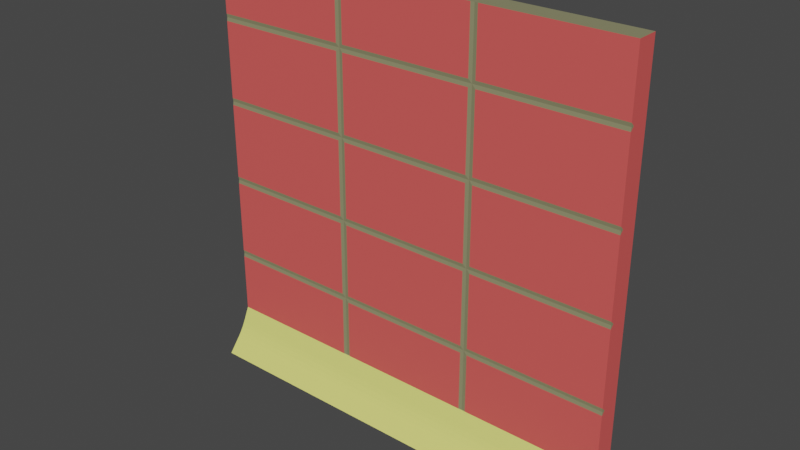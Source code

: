 # Source: wall.blend  (saved by Blender 3.2.14; exported with 4.5.12 LTS)
import bpy
from mathutils import Matrix  # noqa: F401  (used for matrix-valued properties, if any)

bpy.ops.wm.read_factory_settings(use_empty=True)
scene = bpy.context.scene
scene.name = 'Scene'

# ---- collections
col_collection = bpy.data.collections.new('Collection'); scene.collection.children.link(col_collection)

# ---- materials (node trees are filled in below, after node groups)
mat_material_001 = bpy.data.materials.new('Material.001')
mat_material_001.use_transparent_shadow = False
mat_material_002 = bpy.data.materials.new('Material.002')
mat_material_002.use_transparent_shadow = False
mat_material_003 = bpy.data.materials.new('Material.003')
mat_material_003.use_transparent_shadow = False

# ---- material node trees
mat_material_001.use_nodes = True; mat_material_001.node_tree.nodes.clear()
_N = mat_material_001.node_tree.nodes; _L = mat_material_001.node_tree.links
n0 = _N.new('ShaderNodeBsdfPrincipled'); n0.name = 'Principled BSDF'; n0.location = (10, 300)
n0.distribution = 'GGX'
n0.subsurface_method = 'RANDOM_WALK_SKIN'
n0.inputs[0].default_value = (0.8, 0.1077, 0.1007, 1.0)
n0.inputs[3].default_value = 1.45
n0.inputs[27].default_value = (0.0, 0.0, 0.0, 1.0)
n0.inputs[28].default_value = 1.0
n1 = _N.new('ShaderNodeOutputMaterial'); n1.name = 'Material Output'; n1.location = (300, 300)
_L.new(n0.outputs[0], n1.inputs[0])
n1.is_active_output = True
mat_material_002.use_nodes = True; mat_material_002.node_tree.nodes.clear()
_N = mat_material_002.node_tree.nodes; _L = mat_material_002.node_tree.links
n0 = _N.new('ShaderNodeBsdfPrincipled'); n0.name = 'Principled BSDF'; n0.location = (10, 300)
n0.distribution = 'GGX'
n0.subsurface_method = 'RANDOM_WALK_SKIN'
n0.inputs[0].default_value = (0.2668, 0.2619, 0.143, 1.0)
n0.inputs[3].default_value = 1.45
n0.inputs[27].default_value = (0.0, 0.0, 0.0, 1.0)
n0.inputs[28].default_value = 1.0
n1 = _N.new('ShaderNodeOutputMaterial'); n1.name = 'Material Output'; n1.location = (300, 300)
_L.new(n0.outputs[0], n1.inputs[0])
n1.is_active_output = True
mat_material_003.use_nodes = True; mat_material_003.node_tree.nodes.clear()
_N = mat_material_003.node_tree.nodes; _L = mat_material_003.node_tree.links
n0 = _N.new('ShaderNodeBsdfPrincipled'); n0.name = 'Principled BSDF'; n0.location = (10, 300)
n0.distribution = 'GGX'
n0.subsurface_method = 'RANDOM_WALK_SKIN'
n0.inputs[0].default_value = (0.7822, 0.8, 0.1952, 1.0)
n0.inputs[3].default_value = 1.45
n0.inputs[27].default_value = (0.0, 0.0, 0.0, 1.0)
n0.inputs[28].default_value = 1.0
n1 = _N.new('ShaderNodeOutputMaterial'); n1.name = 'Material Output'; n1.location = (300, 300)
_L.new(n0.outputs[0], n1.inputs[0])
n1.is_active_output = True

# ---- world
world_world = bpy.data.worlds.new('World'); scene.world = world_world
world_world.use_nodes = True; world_world.node_tree.nodes.clear()
_N = world_world.node_tree.nodes; _L = world_world.node_tree.links
n0 = _N.new('ShaderNodeOutputWorld'); n0.name = 'World Output'; n0.location = (300, 300)
n1 = _N.new('ShaderNodeBackground'); n1.name = 'Background'; n1.location = (10, 300)
n1.inputs[0].default_value = (0.05088, 0.05088, 0.05088, 1.0)
_L.new(n1.outputs[0], n0.inputs[0])
n0.is_active_output = True
world_world.color = (0.05088, 0.05088, 0.05088)
world_world.use_sun_shadow = False
world_world.sun_shadow_jitter_overblur = 0.0

# ---- meshes
me_cube_001 = bpy.data.meshes.new('Cube.001')
me_cube_001.from_pydata([(-4.243, 0.2154, -1.256), (-4.243, 0.2154, 7.23), (-4.243, -0.2154, -1.256), (-4.243, -0.2154, 7.23), (4.243, 0.2154, -1.256), (4.243, 0.2154, 7.23), (4.243, -0.2154, -1.256), (4.243, -0.2154, 7.23), (-4.243, 0.2154, -0.3932), (-4.243, -0.2154, -0.3932), (4.243, -0.2154, -0.3932), (4.243, 0.2154, -0.3932), (-4.243, -0.2136, -0.3744), (-4.243, -0.7684, -1.256), (4.243, -0.7684, -1.256), (4.243, -0.2136, -0.3744), (-4.243, -0.2154, -0.8247), (4.243, -0.2154, -0.8247), (4.243, 0.2154, -0.8247), (-4.243, 0.2154, -0.8247), (-4.243, -0.3561, -0.6882), (-4.243, -0.5125, -0.9411), (-4.243, -0.2681, -0.8247), (-4.243, -0.3997, -0.7721), (-4.243, -0.457, -0.8646), (4.243, -0.5125, -0.9411), (4.243, -0.3561, -0.6882), (4.243, -0.2681, -0.8247), (4.243, -0.457, -0.8646), (4.243, -0.3997, -0.7721), (-4.243, 0.2154, 0.92), (-4.243, 0.2154, 2.586), (-4.243, 0.2154, 4.251), (-4.243, 0.2154, 5.917), (4.243, 0.2154, 5.917), (4.243, 0.2154, 4.251), (4.243, 0.2154, 2.586), (4.243, 0.2154, 0.92), (1.414, -0.2154, -1.256), (-1.414, -0.2154, -1.256), (-1.414, 0.2154, -1.256), (1.414, 0.2154, -1.256), (1.414, 0.2154, 7.23), (-1.414, 0.2154, 7.23), (1.414, 0.2154, -0.3932), (-1.414, 0.2154, -0.3932), (1.414, -0.7684, -1.256), (-1.414, -0.7684, -1.256), (-1.414, -0.2136, -0.3744), (1.414, -0.2136, -0.3744), (1.414, 0.2154, -0.8247), (-1.414, 0.2154, -0.8247), (-1.414, -0.3561, -0.6882), (1.414, -0.3561, -0.6882), (1.414, -0.3997, -0.7721), (-1.414, -0.3997, -0.7721), (1.414, -0.457, -0.8646), (-1.414, -0.457, -0.8646), (1.414, -0.5125, -0.9411), (-1.414, -0.5125, -0.9411), (1.414, 0.2154, 0.92), (-1.414, 0.2154, 0.92), (1.414, 0.2154, 2.586), (-1.414, 0.2154, 2.586), (1.414, 0.2154, 4.251), (-1.414, 0.2154, 4.251), (1.414, 0.2154, 5.917), (-1.414, 0.2154, 5.917), (-4.243, -0.2154, 5.988), (-4.243, -0.2154, 5.846), (-4.243, -0.1441, 5.917), (-4.243, -0.2053, 5.917), (-4.243, -0.2154, 4.323), (-4.243, -0.2154, 4.18), (-4.243, -0.1441, 4.251), (-4.243, -0.2053, 4.251), (-4.243, -0.2154, 2.657), (-4.243, -0.2154, 2.514), (-4.243, -0.1441, 2.586), (-4.243, -0.2053, 2.586), (-4.243, -0.2154, 0.9913), (-4.243, -0.2154, 0.8487), (-4.243, -0.1441, 0.92), (-4.243, -0.2053, 0.92), (4.243, -0.2154, 5.846), (4.243, -0.2154, 5.988), (4.243, -0.1441, 5.917), (4.243, -0.2053, 5.917), (4.243, -0.2154, 4.18), (4.243, -0.2154, 4.323), (4.243, -0.1441, 4.251), (4.243, -0.2053, 4.251), (4.243, -0.2154, 2.514), (4.243, -0.2154, 2.657), (4.243, -0.1441, 2.586), (4.243, -0.2053, 2.586), (4.243, -0.2154, 0.8487), (4.243, -0.2154, 0.9913), (4.243, -0.1441, 0.92), (4.243, -0.2053, 0.92), (-1.343, -0.2154, 7.23), (-1.486, -0.2154, 7.23), (-1.414, -0.1441, 7.23), (-1.414, -0.2053, 7.23), (1.486, -0.2154, 7.23), (1.343, -0.2154, 7.23), (1.414, -0.1441, 7.23), (1.414, -0.2053, 7.23), (-1.486, -0.2154, -0.3932), (-1.343, -0.2154, -0.3932), (-1.414, -0.2136, -0.3745), (-1.414, -0.2053, -0.3932), (1.343, -0.2154, -0.3932), (1.486, -0.2154, -0.3932), (1.414, -0.2136, -0.3745), (1.414, -0.2053, -0.3932), (-1.486, -0.2154, 0.8487), (-1.486, -0.2154, 0.9913), (-1.343, -0.2154, 0.9913), (-1.343, -0.2154, 0.8487), (-1.486, -0.2053, 0.92), (-1.414, -0.2053, 0.92), (-1.414, -0.2053, 0.9913), (-1.343, -0.2053, 0.92), (-1.414, -0.2053, 0.8487), (1.486, -0.2154, 0.8487), (1.343, -0.2154, 0.8487), (1.343, -0.2154, 0.9913), (1.486, -0.2154, 0.9913), (1.414, -0.2053, 0.8487), (1.414, -0.2053, 0.92), (1.343, -0.2053, 0.92), (1.414, -0.2053, 0.9913), (1.486, -0.2053, 0.92), (-1.486, -0.2154, 2.514), (-1.486, -0.2154, 2.657), (-1.343, -0.2154, 2.657), (-1.343, -0.2154, 2.514), (-1.486, -0.2053, 2.586), (-1.414, -0.2053, 2.586), (-1.414, -0.2053, 2.657), (-1.343, -0.2053, 2.586), (-1.414, -0.2053, 2.514), (1.486, -0.2154, 2.514), (1.343, -0.2154, 2.514), (1.343, -0.2154, 2.657), (1.486, -0.2154, 2.657), (1.414, -0.2053, 2.514), (1.414, -0.2053, 2.586), (1.343, -0.2053, 2.586), (1.414, -0.2053, 2.657), (1.486, -0.2053, 2.586), (-1.486, -0.2154, 4.18), (-1.486, -0.2154, 4.323), (-1.343, -0.2154, 4.323), (-1.343, -0.2154, 4.18), (-1.486, -0.2053, 4.251), (-1.414, -0.2053, 4.251), (-1.414, -0.2053, 4.323), (-1.343, -0.2053, 4.251), (-1.414, -0.2053, 4.18), (1.486, -0.2154, 4.18), (1.343, -0.2154, 4.18), (1.343, -0.2154, 4.323), (1.486, -0.2154, 4.323), (1.414, -0.2053, 4.18), (1.414, -0.2053, 4.251), (1.343, -0.2053, 4.251), (1.414, -0.2053, 4.323), (1.486, -0.2053, 4.251), (-1.486, -0.2154, 5.988), (-1.343, -0.2154, 5.988), (-1.343, -0.2154, 5.846), (-1.486, -0.2154, 5.846), (-1.414, -0.2053, 5.988), (-1.414, -0.2053, 5.917), (-1.343, -0.2053, 5.917), (-1.414, -0.2053, 5.846), (-1.486, -0.2053, 5.917), (1.486, -0.2154, 5.988), (1.486, -0.2154, 5.846), (1.343, -0.2154, 5.846), (1.343, -0.2154, 5.988), (1.486, -0.2053, 5.917), (1.414, -0.2053, 5.917), (1.414, -0.2053, 5.846), (1.343, -0.2053, 5.917), (1.414, -0.2053, 5.988)], [], [(72, 153, 173, 69), (146, 93, 88, 161), (164, 89, 84, 180), (67, 33, 1, 43), (38, 41, 4, 6), (171, 182, 105, 100), (51, 19, 8, 45), (17, 18, 11, 10), (10, 15, 26, 27, 17), (19, 16, 9, 8), (16, 22, 20, 12, 9), (39, 47, 13, 2), (118, 127, 144, 137), (17, 27, 25, 14, 6), (53, 26, 15, 49), (2, 13, 21, 22, 16), (0, 2, 16, 19), (6, 4, 18, 17), (40, 0, 19, 51), (20, 22, 23), (23, 22, 24), (24, 22, 21), (25, 27, 28), (28, 27, 29), (29, 27, 26), (53, 54, 29, 26), (54, 56, 28, 29), (56, 58, 25, 28), (46, 14, 25, 58), (45, 8, 30, 61), (61, 30, 31, 63), (63, 31, 32, 65), (65, 32, 33, 67), (102, 43, 1, 3, 101), (113, 10, 96, 125), (128, 97, 92, 143), (179, 85, 7, 104), (10, 11, 37, 98, 96), (98, 37, 36, 94, 92, 97), (94, 36, 35, 90, 88, 93), (90, 35, 34, 86, 84, 89), (86, 34, 5, 7, 85), (9, 108, 116, 81), (80, 117, 134, 77), (33, 70, 68, 3, 1), (76, 135, 152, 73), (31, 78, 76, 73, 74, 32), (154, 163, 181, 172), (30, 82, 80, 77, 78, 31), (136, 145, 162, 155), (8, 9, 81, 82, 30), (114, 49, 15, 10, 113), (35, 64, 66, 34), (64, 65, 67, 66), (36, 62, 64, 35), (62, 63, 65, 64), (37, 60, 62, 36), (60, 61, 63, 62), (11, 44, 60, 37), (44, 45, 61, 60), (13, 47, 59, 21), (47, 46, 58, 59), (24, 21, 59, 57), (57, 59, 58, 56), (23, 24, 57, 55), (55, 57, 56, 54), (20, 23, 55, 52), (52, 55, 54, 53), (4, 41, 50, 18), (41, 40, 51, 50), (20, 52, 48, 12), (52, 53, 49, 48), (110, 48, 49, 114, 112, 109), (109, 112, 126, 119), (6, 14, 46, 38), (38, 46, 47, 39), (18, 50, 44, 11), (50, 51, 45, 44), (9, 12, 48, 110, 108), (7, 5, 42, 106, 104), (2, 0, 40, 39), (39, 40, 41, 38), (34, 66, 42, 5), (66, 67, 43, 42), (32, 74, 72, 69, 70, 33), (106, 42, 43, 102, 100, 105), (68, 70, 71), (71, 70, 69), (72, 74, 75), (75, 74, 73), (76, 78, 79), (79, 78, 77), (80, 82, 83), (83, 82, 81), (84, 86, 87), (87, 86, 85), (88, 90, 91), (91, 90, 89), (92, 94, 95), (95, 94, 93), (96, 98, 99), (99, 98, 97), (100, 102, 103), (103, 102, 101), (104, 106, 107), (107, 106, 105), (108, 110, 111), (111, 110, 109), (112, 114, 115), (115, 114, 113), (116, 124, 121, 120), (117, 120, 121, 122), (118, 122, 121, 123), (119, 123, 121, 124), (125, 133, 130, 129), (126, 129, 130, 131), (127, 131, 130, 132), (128, 132, 130, 133), (134, 142, 139, 138), (135, 138, 139, 140), (136, 140, 139, 141), (137, 141, 139, 142), (143, 151, 148, 147), (144, 147, 148, 149), (145, 149, 148, 150), (146, 150, 148, 151), (152, 160, 157, 156), (153, 156, 157, 158), (154, 158, 157, 159), (155, 159, 157, 160), (161, 169, 166, 165), (162, 165, 166, 167), (163, 167, 166, 168), (164, 168, 166, 169), (170, 178, 175, 174), (171, 174, 175, 176), (172, 176, 175, 177), (173, 177, 175, 178), (179, 187, 184, 183), (180, 183, 184, 185), (181, 185, 184, 186), (182, 186, 184, 187), (128, 133, 99, 97), (133, 125, 96, 99), (146, 151, 95, 93), (151, 143, 92, 95), (164, 169, 91, 89), (169, 161, 88, 91), (179, 183, 87, 85), (183, 180, 84, 87), (80, 83, 120, 117), (83, 81, 116, 120), (118, 123, 131, 127), (123, 119, 126, 131), (76, 79, 138, 135), (79, 77, 134, 138), (136, 141, 149, 145), (141, 137, 144, 149), (72, 75, 156, 153), (75, 73, 152, 156), (154, 159, 167, 163), (159, 155, 162, 167), (68, 71, 178, 170), (71, 69, 173, 178), (171, 176, 186, 182), (176, 172, 181, 186), (172, 177, 158, 154), (177, 173, 153, 158), (180, 185, 168, 164), (185, 181, 163, 168), (155, 160, 140, 136), (160, 152, 135, 140), (161, 165, 150, 146), (165, 162, 145, 150), (137, 142, 122, 118), (142, 134, 117, 122), (143, 147, 132, 128), (147, 144, 127, 132), (119, 124, 111, 109), (124, 116, 108, 111), (125, 129, 115, 113), (129, 126, 112, 115), (100, 103, 174, 171), (103, 101, 170, 174), (104, 107, 187, 179), (107, 105, 182, 187), (68, 170, 101, 3)])
me_cube_001.polygons.foreach_set('material_index', [0, 0, 0, 0, 1, 0, 2, 2, 2, 2, 2, 1, 0, 2, 2, 2, 2, 2, 2, 2, 2, 2, 2, 2, 2, 2, 2, 2, 2, 0, 0, 0, 0, 1, 0, 0, 0, 0, 0, 0, 0, 0, 0, 0, 0, 0, 0, 0, 0, 0, 0, 1, 0, 0, 0, 0, 0, 0, 0, 0, 2, 2, 2, 2, 2, 2, 2, 2, 2, 2, 2, 2, 1, 0, 1, 1, 2, 2, 1, 1, 1, 1, 0, 0, 0, 1, 1, 1, 1, 1, 1, 1, 1, 1, 1, 1, 1, 1, 1, 1, 1, 1, 1, 1, 1, 1, 1, 1, 1, 1, 1, 1, 1, 1, 1, 1, 1, 1, 1, 1, 1, 1, 1, 1, 1, 1, 1, 1, 1, 1, 1, 1, 1, 1, 1, 1, 1, 1, 1, 1, 1, 1, 1, 1, 1, 1, 1, 1, 1, 1, 1, 1, 1, 1, 1, 1, 1, 1, 1, 1, 1, 1, 1, 1, 1, 1, 1, 1, 1, 1, 1, 1, 1, 1, 1, 1, 1, 1, 1, 1, 1, 1, 1, 1, 1, 1, 0])
_uv = me_cube_001.uv_layers.new(name='UVMap')
_uv.uv.foreach_set('vector', [0.5371, 0.25, 0.5371, 0.3312, 0.5782, 0.3312, 0.5782, 0.25, 0.4922, 0.4188, 0.4922, 0.5, 0.5332, 0.5, 0.5332, 0.4188, 0.5371, 0.4188, 0.5371, 0.5, 0.5782, 0.5, 0.5782, 0.4188, 0.5801, 0.9167, 0.5801, 1.0, 0.625, 1.0, 0.625, 0.9167, 0.2917, 0.5, 0.2917, 0.75, 0.375, 0.75, 0.375, 0.5, 0.5825, 0.3354, 0.5825, 0.4146, 0.625, 0.4146, 0.625, 0.3354, 0.3877, 0.9167, 0.3877, 1.0, 0.4004, 1.0, 0.4004, 0.9167, 0.3877, 0.5, 0.3877, 0.75, 0.4004, 0.75, 0.4004, 0.5, 0.4004, 0.5, 0.4004, 0.5, 0.3916, 0.5, 0.3877, 0.5, 0.3877, 0.5, 0.3877, 0.0, 0.3877, 0.25, 0.4004, 0.25, 0.4004, 0.0, 0.3877, 0.25, 0.3877, 0.25, 0.3916, 0.25, 0.4004, 0.25, 0.4004, 0.25, 0.2083, 0.5, 0.2083, 0.5, 0.125, 0.5, 0.125, 0.5, 0.4473, 0.3354, 0.4473, 0.4146, 0.4883, 0.4146, 0.4883, 0.3354, 0.3877, 0.5, 0.3877, 0.5, 0.3843, 0.5, 0.375, 0.5, 0.375, 0.5, 0.3916, 0.4167, 0.3916, 0.5, 0.4004, 0.5, 0.4004, 0.4167, 0.375, 0.25, 0.375, 0.25, 0.3843, 0.25, 0.3877, 0.25, 0.3877, 0.25, 0.375, 0.0, 0.375, 0.25, 0.3877, 0.25, 0.3877, 0.0, 0.375, 0.5, 0.375, 0.75, 0.3877, 0.75, 0.3877, 0.5, 0.375, 0.9167, 0.375, 1.0, 0.3877, 1.0, 0.3877, 0.9167, 0.3916, 0.25, 0.3877, 0.25, 0.3891, 0.25, 0.3891, 0.25, 0.3877, 0.25, 0.3864, 0.25, 0.3864, 0.25, 0.3877, 0.25, 0.384, 0.25, 0.3843, 0.5, 0.3877, 0.5, 0.3864, 0.5, 0.3864, 0.5, 0.3877, 0.5, 0.3889, 0.5, 0.3889, 0.5, 0.3877, 0.5, 0.391, 0.5, 0.3916, 0.4167, 0.3891, 0.4167, 0.3891, 0.5, 0.3916, 0.5, 0.3891, 0.4167, 0.3864, 0.4167, 0.3864, 0.5, 0.3891, 0.5, 0.3864, 0.4167, 0.3843, 0.4167, 0.3843, 0.5, 0.3864, 0.5, 0.375, 0.4167, 0.375, 0.5, 0.3843, 0.5, 0.3843, 0.4167, 0.4004, 0.9167, 0.4004, 1.0, 0.4453, 1.0, 0.4453, 0.9167, 0.4453, 0.9167, 0.4453, 1.0, 0.4903, 1.0, 0.4903, 0.9167, 0.4903, 0.9167, 0.4903, 1.0, 0.5352, 1.0, 0.5352, 0.9167, 0.5352, 0.9167, 0.5352, 1.0, 0.5801, 1.0, 0.5801, 0.9167, 0.7917, 0.5414, 0.7917, 0.75, 0.875, 0.75, 0.875, 0.5, 0.7938, 0.5, 0.4004, 0.4188, 0.4004, 0.5, 0.4429, 0.5, 0.4429, 0.4188, 0.4473, 0.4188, 0.4473, 0.5, 0.4883, 0.5, 0.4883, 0.4188, 0.5825, 0.4188, 0.5825, 0.5, 0.625, 0.5, 0.625, 0.4188, 0.4004, 0.5, 0.4004, 0.75, 0.4453, 0.75, 0.4453, 0.5414, 0.4429, 0.5, 0.4453, 0.5414, 0.4453, 0.75, 0.4903, 0.75, 0.4903, 0.5414, 0.4883, 0.5, 0.4473, 0.5, 0.4903, 0.5414, 0.4903, 0.75, 0.5352, 0.75, 0.5352, 0.5414, 0.5332, 0.5, 0.4922, 0.5, 0.5352, 0.5414, 0.5352, 0.75, 0.5801, 0.75, 0.5801, 0.5414, 0.5782, 0.5, 0.5371, 0.5, 0.5801, 0.5414, 0.5801, 0.75, 0.625, 0.75, 0.625, 0.5, 0.5825, 0.5, 0.4004, 0.25, 0.4004, 0.3312, 0.4429, 0.3312, 0.4429, 0.25, 0.4473, 0.25, 0.4473, 0.3312, 0.4883, 0.3312, 0.4883, 0.25, 0.5801, 0.0, 0.5801, 0.2086, 0.5825, 0.25, 0.625, 0.25, 0.625, 0.0, 0.4922, 0.25, 0.4922, 0.3312, 0.5332, 0.3312, 0.5332, 0.25, 0.4903, 0.0, 0.4903, 0.2086, 0.4922, 0.25, 0.5332, 0.25, 0.5352, 0.2086, 0.5352, 0.0, 0.5371, 0.3354, 0.5371, 0.4146, 0.5782, 0.4146, 0.5782, 0.3354, 0.4453, 0.0, 0.4453, 0.2086, 0.4473, 0.25, 0.4883, 0.25, 0.4903, 0.2086, 0.4903, 0.0, 0.4922, 0.3354, 0.4922, 0.4146, 0.5332, 0.4146, 0.5332, 0.3354, 0.4004, 0.0, 0.4004, 0.25, 0.4429, 0.25, 0.4453, 0.2086, 0.4453, 0.0, 0.4004, 0.4167, 0.4004, 0.4167, 0.4004, 0.5, 0.4004, 0.5, 0.4004, 0.4188, 0.5352, 0.75, 0.5352, 0.8333, 0.5801, 0.8333, 0.5801, 0.75, 0.5352, 0.8333, 0.5352, 0.9167, 0.5801, 0.9167, 0.5801, 0.8333, 0.4903, 0.75, 0.4903, 0.8333, 0.5352, 0.8333, 0.5352, 0.75, 0.4903, 0.8333, 0.4903, 0.9167, 0.5352, 0.9167, 0.5352, 0.8333, 0.4453, 0.75, 0.4453, 0.8333, 0.4903, 0.8333, 0.4903, 0.75, 0.4453, 0.8333, 0.4453, 0.9167, 0.4903, 0.9167, 0.4903, 0.8333, 0.4004, 0.75, 0.4004, 0.8333, 0.4453, 0.8333, 0.4453, 0.75, 0.4004, 0.8333, 0.4004, 0.9167, 0.4453, 0.9167, 0.4453, 0.8333, 0.375, 0.25, 0.375, 0.3333, 0.3843, 0.3333, 0.3843, 0.25, 0.375, 0.3333, 0.375, 0.4167, 0.3843, 0.4167, 0.3843, 0.3333, 0.3864, 0.25, 0.3843, 0.25, 0.3843, 0.3333, 0.3864, 0.3333, 0.3864, 0.3333, 0.3843, 0.3333, 0.3843, 0.4167, 0.3864, 0.4167, 0.3891, 0.25, 0.3864, 0.25, 0.3864, 0.3333, 0.3891, 0.3333, 0.3891, 0.3333, 0.3864, 0.3333, 0.3864, 0.4167, 0.3891, 0.4167, 0.3916, 0.25, 0.3891, 0.25, 0.3891, 0.3333, 0.3916, 0.3333, 0.3916, 0.3333, 0.3891, 0.3333, 0.3891, 0.4167, 0.3916, 0.4167, 0.375, 0.75, 0.375, 0.8333, 0.3877, 0.8333, 0.3877, 0.75, 0.375, 0.8333, 0.375, 0.9167, 0.3877, 0.9167, 0.3877, 0.8333, 0.3916, 0.25, 0.3916, 0.3333, 0.4004, 0.3333, 0.4004, 0.25, 0.3916, 0.3333, 0.3916, 0.4167, 0.4004, 0.4167, 0.4004, 0.3333, 0.4004, 0.3333, 0.4004, 0.3333, 0.4004, 0.4167, 0.4004, 0.4167, 0.4004, 0.4146, 0.4004, 0.3354, 0.4004, 0.3354, 0.4004, 0.4146, 0.4429, 0.4146, 0.4429, 0.3354, 0.375, 0.5, 0.375, 0.5, 0.2917, 0.5, 0.2917, 0.5, 0.2917, 0.5, 0.2917, 0.5, 0.2083, 0.5, 0.2083, 0.5, 0.3877, 0.75, 0.3877, 0.8333, 0.4004, 0.8333, 0.4004, 0.75, 0.3877, 0.8333, 0.3877, 0.9167, 0.4004, 0.9167, 0.4004, 0.8333, 0.4004, 0.25, 0.4004, 0.25, 0.4004, 0.3333, 0.4004, 0.3333, 0.4004, 0.3312, 0.625, 0.5, 0.625, 0.75, 0.7083, 0.75, 0.7083, 0.5414, 0.7062, 0.5, 0.125, 0.5, 0.125, 0.75, 0.2083, 0.75, 0.2083, 0.5, 0.2083, 0.5, 0.2083, 0.75, 0.2917, 0.75, 0.2917, 0.5, 0.5801, 0.75, 0.5801, 0.8333, 0.625, 0.8333, 0.625, 0.75, 0.5801, 0.8333, 0.5801, 0.9167, 0.625, 0.9167, 0.625, 0.8333, 0.5352, 0.0, 0.5352, 0.2086, 0.5371, 0.25, 0.5782, 0.25, 0.5801, 0.2086, 0.5801, 0.0, 0.7083, 0.5414, 0.7083, 0.75, 0.7917, 0.75, 0.7917, 0.5414, 0.7896, 0.5, 0.7104, 0.5, 0.5825, 0.25, 0.5801, 0.2086, 0.5801, 0.25, 0.5801, 0.25, 0.5801, 0.2086, 0.5776, 0.25, 0.5371, 0.25, 0.5352, 0.2086, 0.5352, 0.25, 0.5352, 0.25, 0.5352, 0.2086, 0.5332, 0.25, 0.4922, 0.25, 0.4903, 0.2086, 0.4903, 0.25, 0.4903, 0.25, 0.4903, 0.2086, 0.4883, 0.25, 0.4473, 0.25, 0.4453, 0.2086, 0.4453, 0.25, 0.4453, 0.25, 0.4453, 0.2086, 0.4434, 0.25, 0.5782, 0.5, 0.5801, 0.5414, 0.5801, 0.5, 0.5801, 0.5, 0.5801, 0.5414, 0.582, 0.5, 0.5332, 0.5, 0.5352, 0.5414, 0.5352, 0.5, 0.5352, 0.5, 0.5352, 0.5414, 0.5371, 0.5, 0.4883, 0.5, 0.4903, 0.5414, 0.4903, 0.5, 0.4903, 0.5, 0.4903, 0.5414, 0.4922, 0.5, 0.4429, 0.5, 0.4453, 0.5414, 0.4453, 0.5, 0.4453, 0.5, 0.4453, 0.5414, 0.4478, 0.5, 0.7917, 0.5, 0.7917, 0.5414, 0.7917, 0.5, 0.7917, 0.5, 0.7917, 0.5414, 0.7938, 0.5, 0.7083, 0.5, 0.7083, 0.5414, 0.7083, 0.5, 0.7083, 0.5, 0.7083, 0.5414, 0.7104, 0.5, 0.4004, 0.3312, 0.4004, 0.3333, 0.4004, 0.3333, 0.4004, 0.3333, 0.4004, 0.3333, 0.4004, 0.3354, 0.4004, 0.4146, 0.4004, 0.4167, 0.4004, 0.4167, 0.4004, 0.4167, 0.4004, 0.4167, 0.4004, 0.4188, 0.4429, 0.3312, 0.4429, 0.3333, 0.4453, 0.3333, 0.4453, 0.3312, 0.4473, 0.3312, 0.4453, 0.3312, 0.4453, 0.3333, 0.4473, 0.3333, 0.4473, 0.3354, 0.4473, 0.3333, 0.4453, 0.3333, 0.4453, 0.3354, 0.4429, 0.3354, 0.4453, 0.3354, 0.4453, 0.3333, 0.4429, 0.3333, 0.4429, 0.4188, 0.4453, 0.4188, 0.4453, 0.4167, 0.4429, 0.4167, 0.4429, 0.4146, 0.4429, 0.4167, 0.4453, 0.4167, 0.4453, 0.4146, 0.4473, 0.4146, 0.4453, 0.4146, 0.4453, 0.4167, 0.4473, 0.4167, 0.4473, 0.4188, 0.4473, 0.4167, 0.4453, 0.4167, 0.4453, 0.4188, 0.4883, 0.3312, 0.4883, 0.3333, 0.4903, 0.3333, 0.4903, 0.3312, 0.4922, 0.3312, 0.4903, 0.3312, 0.4903, 0.3333, 0.4922, 0.3333, 0.4922, 0.3354, 0.4922, 0.3333, 0.4903, 0.3333, 0.4903, 0.3354, 0.4883, 0.3354, 0.4903, 0.3354, 0.4903, 0.3333, 0.4883, 0.3333, 0.4883, 0.4188, 0.4903, 0.4188, 0.4903, 0.4167, 0.4883, 0.4167, 0.4883, 0.4146, 0.4883, 0.4167, 0.4903, 0.4167, 0.4903, 0.4146, 0.4922, 0.4146, 0.4903, 0.4146, 0.4903, 0.4167, 0.4922, 0.4167, 0.4922, 0.4188, 0.4922, 0.4167, 0.4903, 0.4167, 0.4903, 0.4188, 0.5332, 0.3312, 0.5332, 0.3333, 0.5352, 0.3333, 0.5352, 0.3312, 0.5371, 0.3312, 0.5352, 0.3312, 0.5352, 0.3333, 0.5371, 0.3333, 0.5371, 0.3354, 0.5371, 0.3333, 0.5352, 0.3333, 0.5352, 0.3354, 0.5332, 0.3354, 0.5352, 0.3354, 0.5352, 0.3333, 0.5332, 0.3333, 0.5332, 0.4188, 0.5352, 0.4188, 0.5352, 0.4167, 0.5332, 0.4167, 0.5332, 0.4146, 0.5332, 0.4167, 0.5352, 0.4167, 0.5352, 0.4146, 0.5371, 0.4146, 0.5352, 0.4146, 0.5352, 0.4167, 0.5371, 0.4167, 0.5371, 0.4188, 0.5371, 0.4167, 0.5352, 0.4167, 0.5352, 0.4188, 0.5825, 0.3312, 0.5801, 0.3312, 0.5801, 0.3333, 0.5825, 0.3333, 0.5825, 0.3354, 0.5825, 0.3333, 0.5801, 0.3333, 0.5801, 0.3354, 0.5782, 0.3354, 0.5801, 0.3354, 0.5801, 0.3333, 0.5782, 0.3333, 0.5782, 0.3312, 0.5782, 0.3333, 0.5801, 0.3333, 0.5801, 0.3312, 0.5825, 0.4188, 0.5825, 0.4167, 0.5801, 0.4167, 0.5801, 0.4188, 0.5782, 0.4188, 0.5801, 0.4188, 0.5801, 0.4167, 0.5782, 0.4167, 0.5782, 0.4146, 0.5782, 0.4167, 0.5801, 0.4167, 0.5801, 0.4146, 0.5825, 0.4146, 0.5801, 0.4146, 0.5801, 0.4167, 0.5825, 0.4167, 0.4473, 0.4188, 0.4453, 0.4188, 0.4453, 0.5, 0.4473, 0.5, 0.4453, 0.4188, 0.4429, 0.4188, 0.4429, 0.5, 0.4453, 0.5, 0.4922, 0.4188, 0.4903, 0.4188, 0.4903, 0.5, 0.4922, 0.5, 0.4903, 0.4188, 0.4883, 0.4188, 0.4883, 0.5, 0.4903, 0.5, 0.5371, 0.4188, 0.5352, 0.4188, 0.5352, 0.5, 0.5371, 0.5, 0.5352, 0.4188, 0.5332, 0.4188, 0.5332, 0.5, 0.5352, 0.5, 0.5825, 0.4188, 0.5801, 0.4188, 0.5801, 0.5, 0.5825, 0.5, 0.5801, 0.4188, 0.5782, 0.4188, 0.5782, 0.5, 0.5801, 0.5, 0.4473, 0.25, 0.4453, 0.25, 0.4453, 0.3312, 0.4473, 0.3312, 0.4453, 0.25, 0.4429, 0.25, 0.4429, 0.3312, 0.4453, 0.3312, 0.4473, 0.3354, 0.4453, 0.3354, 0.4453, 0.4146, 0.4473, 0.4146, 0.4453, 0.3354, 0.4429, 0.3354, 0.4429, 0.4146, 0.4453, 0.4146, 0.4922, 0.25, 0.4903, 0.25, 0.4903, 0.3312, 0.4922, 0.3312, 0.4903, 0.25, 0.4883, 0.25, 0.4883, 0.3312, 0.4903, 0.3312, 0.4922, 0.3354, 0.4903, 0.3354, 0.4903, 0.4146, 0.4922, 0.4146, 0.4903, 0.3354, 0.4883, 0.3354, 0.4883, 0.4146, 0.4903, 0.4146, 0.5371, 0.25, 0.5352, 0.25, 0.5352, 0.3312, 0.5371, 0.3312, 0.5352, 0.25, 0.5332, 0.25, 0.5332, 0.3312, 0.5352, 0.3312, 0.5371, 0.3354, 0.5352, 0.3354, 0.5352, 0.4146, 0.5371, 0.4146, 0.5352, 0.3354, 0.5332, 0.3354, 0.5332, 0.4146, 0.5352, 0.4146, 0.5825, 0.25, 0.5801, 0.25, 0.5801, 0.3312, 0.5825, 0.3312, 0.5801, 0.25, 0.5782, 0.25, 0.5782, 0.3312, 0.5801, 0.3312, 0.5825, 0.3354, 0.5801, 0.3354, 0.5801, 0.4146, 0.5825, 0.4146, 0.5801, 0.3354, 0.5782, 0.3354, 0.5782, 0.4146, 0.5801, 0.4146, 0.5782, 0.3354, 0.5782, 0.3333, 0.5371, 0.3333, 0.5371, 0.3354, 0.5782, 0.3333, 0.5782, 0.3312, 0.5371, 0.3312, 0.5371, 0.3333, 0.5782, 0.4188, 0.5782, 0.4167, 0.5371, 0.4167, 0.5371, 0.4188, 0.5782, 0.4167, 0.5782, 0.4146, 0.5371, 0.4146, 0.5371, 0.4167, 0.5332, 0.3354, 0.5332, 0.3333, 0.4922, 0.3333, 0.4922, 0.3354, 0.5332, 0.3333, 0.5332, 0.3312, 0.4922, 0.3312, 0.4922, 0.3333, 0.5332, 0.4188, 0.5332, 0.4167, 0.4922, 0.4167, 0.4922, 0.4188, 0.5332, 0.4167, 0.5332, 0.4146, 0.4922, 0.4146, 0.4922, 0.4167, 0.4883, 0.3354, 0.4883, 0.3333, 0.4473, 0.3333, 0.4473, 0.3354, 0.4883, 0.3333, 0.4883, 0.3312, 0.4473, 0.3312, 0.4473, 0.3333, 0.4883, 0.4188, 0.4883, 0.4167, 0.4473, 0.4167, 0.4473, 0.4188, 0.4883, 0.4167, 0.4883, 0.4146, 0.4473, 0.4146, 0.4473, 0.4167, 0.4429, 0.3354, 0.4429, 0.3333, 0.4004, 0.3333, 0.4004, 0.3354, 0.4429, 0.3333, 0.4429, 0.3312, 0.4004, 0.3312, 0.4004, 0.3333, 0.4429, 0.4188, 0.4429, 0.4167, 0.4004, 0.4167, 0.4004, 0.4188, 0.4429, 0.4167, 0.4429, 0.4146, 0.4004, 0.4146, 0.4004, 0.4167, 0.625, 0.3354, 0.625, 0.3333, 0.5825, 0.3333, 0.5825, 0.3354, 0.625, 0.3333, 0.625, 0.3312, 0.5825, 0.3312, 0.5825, 0.3333, 0.625, 0.4188, 0.625, 0.4167, 0.5825, 0.4167, 0.5825, 0.4188, 0.625, 0.4167, 0.625, 0.4146, 0.5825, 0.4146, 0.5825, 0.4167, 0.5825, 0.25, 0.5825, 0.3312, 0.625, 0.3312, 0.625, 0.25])
me_cube_001.materials.append(mat_material_001)
me_cube_001.materials.append(mat_material_002)
me_cube_001.materials.append(mat_material_003)
me_cube_001.update()

# ---- objects
ob_cube = bpy.data.objects.new('Cube', me_cube_001)

# ---- transforms, parenting, visibility, modifiers, constraints
ob_cube.location = (0.0, 0.0, 0.0)

# ---- collection membership
col_collection.objects.link(ob_cube)

# ---- scene / render settings (as saved in the file)
scene.frame_start = 1; scene.frame_end = 250; scene.frame_set(1)
scene.render.engine = 'BLENDER_EEVEE_NEXT'
scene.cycles.sampling_pattern = 'TABULATED_SOBOL'
scene.cycles.use_light_tree = False
scene.view_settings.view_transform = 'Filmic'
bpy.context.view_layer.update()

# ---- added for rendering (the .blend has no active camera and no usable light): camera, sun
cam_auto = bpy.data.cameras.new('AutoCamera')
cam_auto.lens = 50.0
cam_auto.sensor_width = 36.0
cam_auto.clip_end = 1000.0
ob_auto_camera = bpy.data.objects.new('AutoCamera', cam_auto)
scene.collection.objects.link(ob_auto_camera)
ob_auto_camera.location = (11.1413, -13.6461, 11.9001)
ob_auto_camera.rotation_euler = (1.09748, -7.21219e-08, 0.694738)
scene.camera = ob_auto_camera
light_auto_sun = bpy.data.lights.new('AutoSun', 'SUN')
light_auto_sun.energy = 3.0
light_auto_sun.angle = 0.0523599
ob_auto_sun = bpy.data.objects.new('AutoSun', light_auto_sun)
scene.collection.objects.link(ob_auto_sun)
ob_auto_sun.rotation_euler = (0.872665, 0.174533, 0.523599)
bpy.context.view_layer.update()
